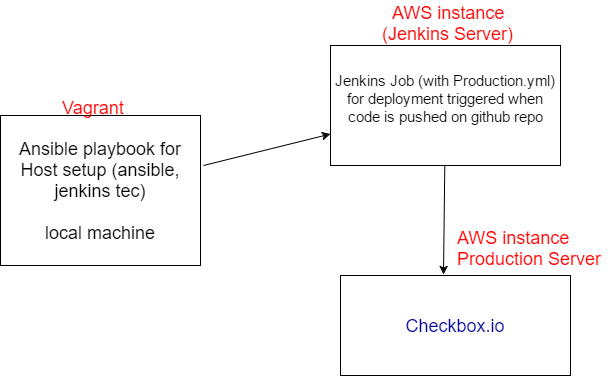

The diagram above was exported from draw.io. Its source (the exported page's mxGraphModel, read from the mxfile embedded in the PNG):
<mxGraphModel dx="872" dy="433" grid="1" gridSize="10" guides="1" tooltips="1" connect="1" arrows="1" fold="1" page="1" pageScale="1" pageWidth="826" pageHeight="1169" background="#ffffff" math="0" shadow="0">
  <root>
    <mxCell id="0" />
    <mxCell id="1" parent="0" />
    <mxCell id="2" value="&lt;font color=&quot;#000000&quot;&gt;Ansible playbook for Host setup (ansible, jenkins tec)&lt;/font&gt;&lt;div&gt;&lt;font color=&quot;#000000&quot;&gt;&lt;br&gt;&lt;/font&gt;&lt;/div&gt;&lt;div&gt;&lt;font color=&quot;#000000&quot;&gt;local machine&lt;/font&gt;&lt;/div&gt;" style="whiteSpace=wrap;html=1;strokeWidth=1;fontSize=18;fontColor=#FF0000;" vertex="1" parent="1">
      <mxGeometry x="170" y="160" width="200" height="150" as="geometry" />
    </mxCell>
    <mxCell id="3" value="Vagrant" style="text;html=1;resizable=0;points=[];autosize=1;align=left;verticalAlign=top;spacingTop=-4;fontSize=18;fontColor=#FF0000;" vertex="1" parent="1">
      <mxGeometry x="230" y="140" width="80" height="20" as="geometry" />
    </mxCell>
    <mxCell id="4" value="" style="endArrow=classic;html=1;strokeColor=#000000;strokeWidth=1;fontSize=18;fontColor=#FF0000;exitX=1.015;exitY=0.333;exitPerimeter=0;" edge="1" parent="1" source="2" target="5">
      <mxGeometry width="50" height="50" relative="1" as="geometry">
        <mxPoint x="80" y="370" as="sourcePoint" />
        <mxPoint x="560" y="120" as="targetPoint" />
      </mxGeometry>
    </mxCell>
    <mxCell id="5" value="&lt;font style=&quot;font-size: 15px&quot;&gt;Jenkins Job (with Production.yml) for deployment triggered when code is pushed on github repo&lt;/font&gt;&lt;div&gt;&lt;br&gt;&lt;/div&gt;" style="whiteSpace=wrap;html=1;" vertex="1" parent="1">
      <mxGeometry x="500" y="90" width="230" height="120" as="geometry" />
    </mxCell>
    <mxCell id="6" value="&amp;nbsp; AWS instance&lt;div&gt;(Jenkins Server)&lt;/div&gt;" style="text;html=1;resizable=0;points=[];autosize=1;align=left;verticalAlign=top;spacingTop=-4;fontSize=18;fontColor=#FF0000;" vertex="1" parent="1">
      <mxGeometry x="550" y="45" width="150" height="50" as="geometry" />
    </mxCell>
    <mxCell id="7" value="" style="endArrow=classic;html=1;strokeColor=#000000;strokeWidth=1;fontSize=18;fontColor=#FF0000;entryX=0.448;entryY=-0.01;entryPerimeter=0;" edge="1" parent="1" source="5" target="8">
      <mxGeometry width="50" height="50" relative="1" as="geometry">
        <mxPoint x="80" y="370" as="sourcePoint" />
        <mxPoint x="610" y="320" as="targetPoint" />
      </mxGeometry>
    </mxCell>
    <mxCell id="8" value="&lt;font color=&quot;#000099&quot;&gt;Checkbox.io&lt;/font&gt;" style="whiteSpace=wrap;html=1;strokeWidth=1;fontSize=18;fontColor=#FF0000;" vertex="1" parent="1">
      <mxGeometry x="510" y="320" width="230" height="100" as="geometry" />
    </mxCell>
    <mxCell id="9" value="&lt;div&gt;AWS instance&lt;/div&gt;Production Server" style="text;html=1;resizable=0;points=[];autosize=1;align=left;verticalAlign=top;spacingTop=-4;fontSize=18;fontColor=#FF0000;" vertex="1" parent="1">
      <mxGeometry x="625" y="270" width="160" height="50" as="geometry" />
    </mxCell>
  </root>
</mxGraphModel>